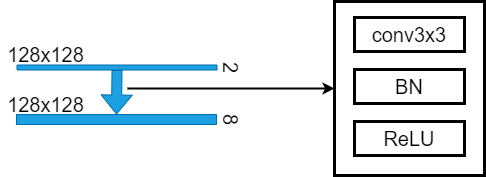

The diagram above was exported from draw.io. Its source (the exported page's mxGraphModel, read from the mxfile embedded in the PNG):
<mxGraphModel dx="1038" dy="1818" grid="1" gridSize="10" guides="1" tooltips="1" connect="1" arrows="1" fold="1" page="1" pageScale="1" pageWidth="827" pageHeight="1169" math="0" shadow="0">
  <root>
    <mxCell id="0" />
    <mxCell id="1" parent="0" />
    <mxCell id="gBC2gLAPCaZoEFjiz663-37" value="" style="rounded=0;whiteSpace=wrap;html=1;fontSize=20;strokeWidth=3;fillColor=none;" parent="1" vertex="1">
      <mxGeometry x="567" y="-77" width="150" height="174" as="geometry" />
    </mxCell>
    <mxCell id="gBC2gLAPCaZoEFjiz663-19" value="" style="rounded=0;whiteSpace=wrap;html=1;fontSize=20;fillColor=#1ba1e2;strokeColor=#006EAF;fontColor=#ffffff;rotation=90;" parent="1" vertex="1">
      <mxGeometry x="347" y="-111" width="5" height="200" as="geometry" />
    </mxCell>
    <mxCell id="gBC2gLAPCaZoEFjiz663-20" value="" style="rounded=0;whiteSpace=wrap;html=1;fontSize=20;fillColor=#1ba1e2;fontColor=#ffffff;strokeColor=#006EAF;rotation=90;" parent="1" vertex="1">
      <mxGeometry x="344" y="-59" width="10" height="200" as="geometry" />
    </mxCell>
    <mxCell id="gBC2gLAPCaZoEFjiz663-22" value="128x128" style="text;html=1;align=center;verticalAlign=middle;resizable=0;points=[];autosize=1;strokeColor=none;fillColor=none;rotation=0;fontSize=20;" parent="1" vertex="1">
      <mxGeometry x="233" y="-39" width="90" height="30" as="geometry" />
    </mxCell>
    <mxCell id="gBC2gLAPCaZoEFjiz663-23" value="" style="shape=flexArrow;endArrow=classic;html=1;rounded=0;exitX=1;exitY=0.5;exitDx=0;exitDy=0;entryX=0;entryY=0.5;entryDx=0;entryDy=0;fillColor=#1ba1e2;strokeColor=#006EAF;fontSize=20;" parent="1" source="gBC2gLAPCaZoEFjiz663-19" target="gBC2gLAPCaZoEFjiz663-20" edge="1">
      <mxGeometry width="50" height="50" relative="1" as="geometry">
        <mxPoint x="219" y="356" as="sourcePoint" />
        <mxPoint x="269" y="406" as="targetPoint" />
      </mxGeometry>
    </mxCell>
    <mxCell id="gBC2gLAPCaZoEFjiz663-24" value="128x128" style="text;html=1;align=center;verticalAlign=middle;resizable=0;points=[];autosize=1;strokeColor=none;fillColor=none;rotation=0;fontSize=20;" parent="1" vertex="1">
      <mxGeometry x="233" y="11" width="90" height="30" as="geometry" />
    </mxCell>
    <mxCell id="gBC2gLAPCaZoEFjiz663-26" value="2" style="text;html=1;align=center;verticalAlign=middle;resizable=0;points=[];autosize=1;strokeColor=none;fillColor=none;fontSize=20;rotation=90;" parent="1" vertex="1">
      <mxGeometry x="449" y="-26" width="30" height="30" as="geometry" />
    </mxCell>
    <mxCell id="gBC2gLAPCaZoEFjiz663-27" value="8" style="text;html=1;align=center;verticalAlign=middle;resizable=0;points=[];autosize=1;strokeColor=none;fillColor=none;fontSize=20;rotation=90;" parent="1" vertex="1">
      <mxGeometry x="449" y="26" width="30" height="30" as="geometry" />
    </mxCell>
    <mxCell id="gBC2gLAPCaZoEFjiz663-32" value="" style="endArrow=classic;html=1;rounded=0;strokeWidth=2;entryX=0;entryY=0.5;entryDx=0;entryDy=0;" parent="1" edge="1" target="gBC2gLAPCaZoEFjiz663-37">
      <mxGeometry width="50" height="50" relative="1" as="geometry">
        <mxPoint x="360" y="10" as="sourcePoint" />
        <mxPoint x="610" y="10" as="targetPoint" />
      </mxGeometry>
    </mxCell>
    <mxCell id="gBC2gLAPCaZoEFjiz663-33" value="&lt;font style=&quot;font-size: 20px&quot;&gt;conv3x3&lt;/font&gt;" style="rounded=0;whiteSpace=wrap;html=1;strokeWidth=3;fillColor=none;" parent="1" vertex="1">
      <mxGeometry x="587" y="-61" width="110" height="34" as="geometry" />
    </mxCell>
    <mxCell id="gBC2gLAPCaZoEFjiz663-34" value="&lt;font style=&quot;font-size: 20px&quot;&gt;BN&lt;/font&gt;" style="rounded=0;whiteSpace=wrap;html=1;strokeWidth=3;fillColor=none;" parent="1" vertex="1">
      <mxGeometry x="587" y="-9" width="110" height="34" as="geometry" />
    </mxCell>
    <mxCell id="gBC2gLAPCaZoEFjiz663-36" value="&lt;font style=&quot;font-size: 20px&quot;&gt;ReLU&lt;/font&gt;" style="rounded=0;whiteSpace=wrap;html=1;strokeWidth=3;fillColor=none;" parent="1" vertex="1">
      <mxGeometry x="587" y="43" width="110" height="34" as="geometry" />
    </mxCell>
  </root>
</mxGraphModel>